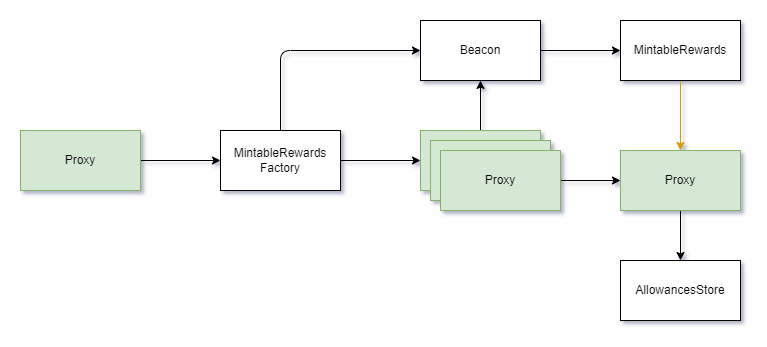

The diagram above was exported from draw.io. Its source (the exported page's mxGraphModel, read from the mxfile embedded in the PNG):
<mxGraphModel dx="1038" dy="649" grid="1" gridSize="10" guides="1" tooltips="1" connect="1" arrows="1" fold="1" page="1" pageScale="1" pageWidth="1169" pageHeight="827" math="0" shadow="0">
  <root>
    <mxCell id="0" />
    <mxCell id="1" parent="0" />
    <mxCell id="Jl7O2c2v-KuaHhR_It5r-5" style="edgeStyle=orthogonalEdgeStyle;rounded=1;orthogonalLoop=1;jettySize=auto;html=1;jumpStyle=arc;" parent="1" source="Jl7O2c2v-KuaHhR_It5r-1" target="Jl7O2c2v-KuaHhR_It5r-2" edge="1">
      <mxGeometry relative="1" as="geometry" />
    </mxCell>
    <mxCell id="Jl7O2c2v-KuaHhR_It5r-11" style="edgeStyle=orthogonalEdgeStyle;rounded=1;jumpStyle=arc;orthogonalLoop=1;jettySize=auto;html=1;entryX=0;entryY=0.5;entryDx=0;entryDy=0;" parent="1" source="Jl7O2c2v-KuaHhR_It5r-1" target="Jl7O2c2v-KuaHhR_It5r-3" edge="1">
      <mxGeometry relative="1" as="geometry">
        <Array as="points">
          <mxPoint x="340" y="230" />
        </Array>
      </mxGeometry>
    </mxCell>
    <mxCell id="Jl7O2c2v-KuaHhR_It5r-1" value="MintableRewards&lt;br&gt;Factory" style="rounded=0;whiteSpace=wrap;html=1;" parent="1" vertex="1">
      <mxGeometry x="280" y="310" width="120" height="60" as="geometry" />
    </mxCell>
    <mxCell id="Jl7O2c2v-KuaHhR_It5r-6" style="edgeStyle=orthogonalEdgeStyle;rounded=1;orthogonalLoop=1;jettySize=auto;html=1;jumpStyle=arc;" parent="1" source="Jl7O2c2v-KuaHhR_It5r-2" target="Jl7O2c2v-KuaHhR_It5r-3" edge="1">
      <mxGeometry relative="1" as="geometry" />
    </mxCell>
    <mxCell id="Jl7O2c2v-KuaHhR_It5r-2" value="Proxy" style="rounded=0;whiteSpace=wrap;html=1;fillColor=#d5e8d4;strokeColor=#82b366;" parent="1" vertex="1">
      <mxGeometry x="480" y="310" width="120" height="60" as="geometry" />
    </mxCell>
    <mxCell id="Jl7O2c2v-KuaHhR_It5r-9" style="edgeStyle=orthogonalEdgeStyle;rounded=1;orthogonalLoop=1;jettySize=auto;html=1;jumpStyle=arc;" parent="1" source="Jl7O2c2v-KuaHhR_It5r-3" target="Jl7O2c2v-KuaHhR_It5r-4" edge="1">
      <mxGeometry relative="1" as="geometry" />
    </mxCell>
    <mxCell id="Jl7O2c2v-KuaHhR_It5r-3" value="Beacon" style="rounded=0;whiteSpace=wrap;html=1;" parent="1" vertex="1">
      <mxGeometry x="480" y="200" width="120" height="60" as="geometry" />
    </mxCell>
    <mxCell id="Jl7O2c2v-KuaHhR_It5r-13" style="edgeStyle=orthogonalEdgeStyle;rounded=1;jumpStyle=arc;orthogonalLoop=1;jettySize=auto;html=1;" parent="1" source="Jl7O2c2v-KuaHhR_It5r-8" target="lIf5HvJXouPQoPatv38V-2" edge="1">
      <mxGeometry relative="1" as="geometry">
        <mxPoint x="680" y="360" as="targetPoint" />
      </mxGeometry>
    </mxCell>
    <mxCell id="Jl7O2c2v-KuaHhR_It5r-16" style="edgeStyle=orthogonalEdgeStyle;rounded=1;jumpStyle=arc;orthogonalLoop=1;jettySize=auto;html=1;fillColor=#ffe6cc;strokeColor=#d79b00;" parent="1" source="Jl7O2c2v-KuaHhR_It5r-4" target="lIf5HvJXouPQoPatv38V-2" edge="1">
      <mxGeometry relative="1" as="geometry">
        <mxPoint x="740" y="330" as="targetPoint" />
      </mxGeometry>
    </mxCell>
    <mxCell id="Jl7O2c2v-KuaHhR_It5r-4" value="MintableRewards" style="rounded=0;whiteSpace=wrap;html=1;" parent="1" vertex="1">
      <mxGeometry x="680" y="200" width="120" height="60" as="geometry" />
    </mxCell>
    <mxCell id="Jl7O2c2v-KuaHhR_It5r-7" value="Proxy" style="rounded=0;whiteSpace=wrap;html=1;fillColor=#d5e8d4;strokeColor=#82b366;" parent="1" vertex="1">
      <mxGeometry x="490" y="320" width="120" height="60" as="geometry" />
    </mxCell>
    <mxCell id="Jl7O2c2v-KuaHhR_It5r-8" value="Proxy" style="rounded=0;whiteSpace=wrap;html=1;fillColor=#d5e8d4;strokeColor=#82b366;" parent="1" vertex="1">
      <mxGeometry x="500" y="330" width="120" height="60" as="geometry" />
    </mxCell>
    <mxCell id="Jl7O2c2v-KuaHhR_It5r-15" style="edgeStyle=orthogonalEdgeStyle;rounded=1;jumpStyle=arc;orthogonalLoop=1;jettySize=auto;html=1;" parent="1" source="Jl7O2c2v-KuaHhR_It5r-14" target="Jl7O2c2v-KuaHhR_It5r-1" edge="1">
      <mxGeometry relative="1" as="geometry" />
    </mxCell>
    <mxCell id="Jl7O2c2v-KuaHhR_It5r-14" value="Proxy" style="rounded=0;whiteSpace=wrap;html=1;fillColor=#d5e8d4;strokeColor=#82b366;" parent="1" vertex="1">
      <mxGeometry x="80" y="310" width="120" height="60" as="geometry" />
    </mxCell>
    <mxCell id="lIf5HvJXouPQoPatv38V-1" value="AllowancesStore" style="rounded=0;whiteSpace=wrap;html=1;" vertex="1" parent="1">
      <mxGeometry x="680" y="440" width="120" height="60" as="geometry" />
    </mxCell>
    <mxCell id="lIf5HvJXouPQoPatv38V-3" style="edgeStyle=orthogonalEdgeStyle;rounded=0;orthogonalLoop=1;jettySize=auto;html=1;" edge="1" parent="1" source="lIf5HvJXouPQoPatv38V-2" target="lIf5HvJXouPQoPatv38V-1">
      <mxGeometry relative="1" as="geometry" />
    </mxCell>
    <mxCell id="lIf5HvJXouPQoPatv38V-2" value="Proxy" style="rounded=0;whiteSpace=wrap;html=1;fillColor=#d5e8d4;strokeColor=#82b366;" vertex="1" parent="1">
      <mxGeometry x="680" y="330" width="120" height="60" as="geometry" />
    </mxCell>
  </root>
</mxGraphModel>